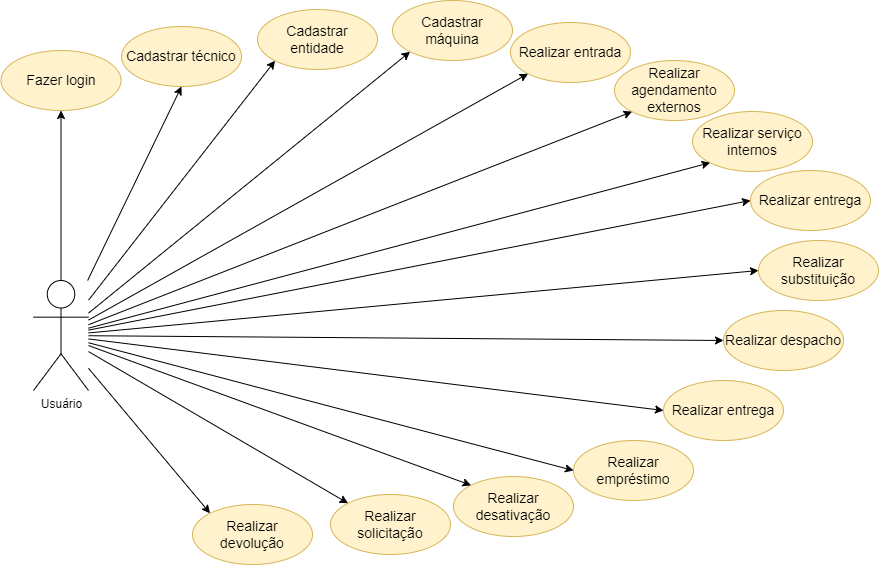

The diagram above was exported from draw.io. Its source (the exported page's mxGraphModel, read from the mxfile embedded in the PNG):
<mxGraphModel dx="2534" dy="1647" grid="1" gridSize="10" guides="1" tooltips="1" connect="1" arrows="1" fold="1" page="1" pageScale="1" pageWidth="827" pageHeight="1169" math="0" shadow="0">
  <root>
    <mxCell id="0" />
    <mxCell id="1" parent="0" />
    <mxCell id="aofZ769MqnTKh6Z_ZmiD-3" value="Usuário" style="shape=umlActor;verticalLabelPosition=bottom;verticalAlign=top;html=1;outlineConnect=0;" parent="1" vertex="1">
      <mxGeometry x="-800" y="-840" width="55" height="110" as="geometry" />
    </mxCell>
    <mxCell id="aofZ769MqnTKh6Z_ZmiD-26" style="edgeStyle=orthogonalEdgeStyle;rounded=0;orthogonalLoop=1;jettySize=auto;html=1;exitX=0.5;exitY=1;exitDx=0;exitDy=0;" parent="1" edge="1">
      <mxGeometry relative="1" as="geometry">
        <mxPoint x="-95" y="-859.9999999999999" as="sourcePoint" />
        <mxPoint x="-95" y="-859.9999999999999" as="targetPoint" />
      </mxGeometry>
    </mxCell>
    <mxCell id="Wvg8qg2SUzqBjFpZYvpl-9" style="edgeStyle=orthogonalEdgeStyle;rounded=0;orthogonalLoop=1;jettySize=auto;html=1;exitX=0.5;exitY=1;exitDx=0;exitDy=0;" parent="1" edge="1">
      <mxGeometry relative="1" as="geometry">
        <mxPoint x="-532" y="-859.9999999999999" as="sourcePoint" />
        <mxPoint x="-532" y="-859.9999999999999" as="targetPoint" />
      </mxGeometry>
    </mxCell>
    <mxCell id="TuKPGloRZwiEqYElOl1I-7" value="&lt;font style=&quot;font-size: 14px;&quot;&gt;Cadastrar técnico&lt;/font&gt;" style="ellipse;html=1;whiteSpace=wrap;fillColor=#fff2cc;strokeColor=#d6b656;" parent="1" vertex="1">
      <mxGeometry x="-712" y="-1094" width="120" height="60" as="geometry" />
    </mxCell>
    <mxCell id="TuKPGloRZwiEqYElOl1I-13" value="" style="endArrow=classic;html=1;rounded=0;entryX=0.5;entryY=1;entryDx=0;entryDy=0;" parent="1" source="aofZ769MqnTKh6Z_ZmiD-3" target="TuKPGloRZwiEqYElOl1I-7" edge="1">
      <mxGeometry width="50" height="50" relative="1" as="geometry">
        <mxPoint x="-460" y="-960" as="sourcePoint" />
        <mxPoint x="-410" y="-1010" as="targetPoint" />
      </mxGeometry>
    </mxCell>
    <mxCell id="TuKPGloRZwiEqYElOl1I-14" value="" style="endArrow=classic;html=1;rounded=0;entryX=0;entryY=1;entryDx=0;entryDy=0;" parent="1" source="aofZ769MqnTKh6Z_ZmiD-3" target="TuKPGloRZwiEqYElOl1I-19" edge="1">
      <mxGeometry width="50" height="50" relative="1" as="geometry">
        <mxPoint x="-460" y="-960" as="sourcePoint" />
        <mxPoint x="-570" y="-926.2500000000001" as="targetPoint" />
      </mxGeometry>
    </mxCell>
    <mxCell id="TuKPGloRZwiEqYElOl1I-15" value="" style="endArrow=classic;html=1;rounded=0;entryX=0;entryY=1;entryDx=0;entryDy=0;" parent="1" source="aofZ769MqnTKh6Z_ZmiD-3" target="TuKPGloRZwiEqYElOl1I-20" edge="1">
      <mxGeometry width="50" height="50" relative="1" as="geometry">
        <mxPoint x="-460" y="-960" as="sourcePoint" />
        <mxPoint x="-569.9999999999993" y="-837.4999999999999" as="targetPoint" />
      </mxGeometry>
    </mxCell>
    <mxCell id="TuKPGloRZwiEqYElOl1I-17" value="&lt;span style=&quot;font-size: 14px;&quot;&gt;Realizar entrada&lt;/span&gt;" style="ellipse;html=1;whiteSpace=wrap;fillColor=#fff2cc;strokeColor=#d6b656;" parent="1" vertex="1">
      <mxGeometry x="-323" y="-1098" width="120" height="60" as="geometry" />
    </mxCell>
    <mxCell id="TuKPGloRZwiEqYElOl1I-18" value="&lt;span style=&quot;font-size: 14px;&quot;&gt;Realizar agendamento externos&lt;/span&gt;" style="ellipse;html=1;whiteSpace=wrap;fillColor=#fff2cc;strokeColor=#d6b656;" parent="1" vertex="1">
      <mxGeometry x="-219" y="-1060" width="120" height="60" as="geometry" />
    </mxCell>
    <mxCell id="TuKPGloRZwiEqYElOl1I-19" value="&lt;font style=&quot;font-size: 14px;&quot;&gt;Cadastrar entidade&lt;/font&gt;" style="ellipse;html=1;whiteSpace=wrap;fillColor=#fff2cc;strokeColor=#d6b656;" parent="1" vertex="1">
      <mxGeometry x="-576" y="-1111" width="120" height="60" as="geometry" />
    </mxCell>
    <mxCell id="TuKPGloRZwiEqYElOl1I-20" value="&lt;font style=&quot;font-size: 14px;&quot;&gt;Cadastrar máquina&lt;/font&gt;" style="ellipse;html=1;whiteSpace=wrap;fillColor=#fff2cc;strokeColor=#d6b656;" parent="1" vertex="1">
      <mxGeometry x="-441" y="-1120" width="120" height="60" as="geometry" />
    </mxCell>
    <mxCell id="TuKPGloRZwiEqYElOl1I-21" value="&lt;span style=&quot;font-size: 14px;&quot;&gt;Realizar serviço internos&lt;/span&gt;" style="ellipse;html=1;whiteSpace=wrap;fillColor=#fff2cc;strokeColor=#d6b656;" parent="1" vertex="1">
      <mxGeometry x="-141" y="-1009" width="120" height="60" as="geometry" />
    </mxCell>
    <mxCell id="TuKPGloRZwiEqYElOl1I-22" value="&lt;span style=&quot;font-size: 14px;&quot;&gt;Realizar substituição&lt;/span&gt;" style="ellipse;html=1;whiteSpace=wrap;fillColor=#fff2cc;strokeColor=#d6b656;" parent="1" vertex="1">
      <mxGeometry x="-75" y="-880" width="120" height="60" as="geometry" />
    </mxCell>
    <mxCell id="TuKPGloRZwiEqYElOl1I-23" value="&lt;span style=&quot;font-size: 14px;&quot;&gt;Realizar empréstimo&lt;/span&gt;" style="ellipse;html=1;whiteSpace=wrap;fillColor=#fff2cc;strokeColor=#d6b656;" parent="1" vertex="1">
      <mxGeometry x="-260" y="-680" width="120" height="60" as="geometry" />
    </mxCell>
    <mxCell id="TuKPGloRZwiEqYElOl1I-24" value="&lt;span style=&quot;font-size: 14px;&quot;&gt;Realizar entrega&lt;/span&gt;" style="ellipse;html=1;whiteSpace=wrap;fillColor=#fff2cc;strokeColor=#d6b656;" parent="1" vertex="1">
      <mxGeometry x="-170" y="-740" width="120" height="60" as="geometry" />
    </mxCell>
    <mxCell id="TuKPGloRZwiEqYElOl1I-26" value="&lt;span style=&quot;font-size: 14px;&quot;&gt;Realizar entrega&lt;/span&gt;" style="ellipse;html=1;whiteSpace=wrap;fillColor=#fff2cc;strokeColor=#d6b656;" parent="1" vertex="1">
      <mxGeometry x="-83" y="-950" width="120" height="60" as="geometry" />
    </mxCell>
    <mxCell id="TuKPGloRZwiEqYElOl1I-27" value="&lt;span style=&quot;font-size: 14px;&quot;&gt;Realizar despacho&lt;/span&gt;" style="ellipse;html=1;whiteSpace=wrap;fillColor=#fff2cc;strokeColor=#d6b656;" parent="1" vertex="1">
      <mxGeometry x="-110" y="-810" width="120" height="60" as="geometry" />
    </mxCell>
    <mxCell id="TuKPGloRZwiEqYElOl1I-28" value="&lt;span style=&quot;font-size: 14px;&quot;&gt;Realizar desativação&lt;/span&gt;" style="ellipse;html=1;whiteSpace=wrap;fillColor=#fff2cc;strokeColor=#d6b656;" parent="1" vertex="1">
      <mxGeometry x="-380" y="-644" width="120" height="60" as="geometry" />
    </mxCell>
    <mxCell id="TuKPGloRZwiEqYElOl1I-29" value="&lt;span style=&quot;font-size: 14px;&quot;&gt;Realizar solicitação&lt;/span&gt;" style="ellipse;html=1;whiteSpace=wrap;fillColor=#fff2cc;strokeColor=#d6b656;" parent="1" vertex="1">
      <mxGeometry x="-503" y="-626" width="120" height="60" as="geometry" />
    </mxCell>
    <mxCell id="TuKPGloRZwiEqYElOl1I-30" value="&lt;span style=&quot;font-size: 14px;&quot;&gt;Realizar devolução&lt;/span&gt;" style="ellipse;html=1;whiteSpace=wrap;fillColor=#fff2cc;strokeColor=#d6b656;" parent="1" vertex="1">
      <mxGeometry x="-641" y="-616" width="120" height="60" as="geometry" />
    </mxCell>
    <mxCell id="TuKPGloRZwiEqYElOl1I-32" value="" style="endArrow=classic;html=1;rounded=0;entryX=0;entryY=1;entryDx=0;entryDy=0;" parent="1" source="aofZ769MqnTKh6Z_ZmiD-3" target="TuKPGloRZwiEqYElOl1I-18" edge="1">
      <mxGeometry width="50" height="50" relative="1" as="geometry">
        <mxPoint x="-460" y="-960" as="sourcePoint" />
        <mxPoint x="-410" y="-1010" as="targetPoint" />
      </mxGeometry>
    </mxCell>
    <mxCell id="TuKPGloRZwiEqYElOl1I-33" value="" style="endArrow=classic;html=1;rounded=0;entryX=0;entryY=1;entryDx=0;entryDy=0;" parent="1" source="aofZ769MqnTKh6Z_ZmiD-3" target="TuKPGloRZwiEqYElOl1I-17" edge="1">
      <mxGeometry width="50" height="50" relative="1" as="geometry">
        <mxPoint x="-460" y="-960" as="sourcePoint" />
        <mxPoint x="-410" y="-1010" as="targetPoint" />
      </mxGeometry>
    </mxCell>
    <mxCell id="TuKPGloRZwiEqYElOl1I-34" value="" style="endArrow=classic;html=1;rounded=0;entryX=0;entryY=0;entryDx=0;entryDy=0;" parent="1" source="aofZ769MqnTKh6Z_ZmiD-3" target="TuKPGloRZwiEqYElOl1I-30" edge="1">
      <mxGeometry width="50" height="50" relative="1" as="geometry">
        <mxPoint x="-460" y="-750" as="sourcePoint" />
        <mxPoint x="-624" y="-575" as="targetPoint" />
      </mxGeometry>
    </mxCell>
    <mxCell id="TuKPGloRZwiEqYElOl1I-35" value="" style="endArrow=classic;html=1;rounded=0;entryX=0;entryY=0;entryDx=0;entryDy=0;" parent="1" source="aofZ769MqnTKh6Z_ZmiD-3" target="TuKPGloRZwiEqYElOl1I-29" edge="1">
      <mxGeometry width="50" height="50" relative="1" as="geometry">
        <mxPoint x="-460" y="-750" as="sourcePoint" />
        <mxPoint x="-499" y="-570" as="targetPoint" />
      </mxGeometry>
    </mxCell>
    <mxCell id="TuKPGloRZwiEqYElOl1I-36" value="" style="endArrow=classic;html=1;rounded=0;entryX=0;entryY=0;entryDx=0;entryDy=0;" parent="1" source="aofZ769MqnTKh6Z_ZmiD-3" target="TuKPGloRZwiEqYElOl1I-28" edge="1">
      <mxGeometry width="50" height="50" relative="1" as="geometry">
        <mxPoint x="-460" y="-750" as="sourcePoint" />
        <mxPoint x="-330" y="-810" as="targetPoint" />
      </mxGeometry>
    </mxCell>
    <mxCell id="TuKPGloRZwiEqYElOl1I-37" value="" style="endArrow=classic;html=1;rounded=0;entryX=0;entryY=0.5;entryDx=0;entryDy=0;" parent="1" source="aofZ769MqnTKh6Z_ZmiD-3" target="TuKPGloRZwiEqYElOl1I-24" edge="1">
      <mxGeometry width="50" height="50" relative="1" as="geometry">
        <mxPoint x="-460" y="-850" as="sourcePoint" />
        <mxPoint x="-410" y="-900" as="targetPoint" />
      </mxGeometry>
    </mxCell>
    <mxCell id="TuKPGloRZwiEqYElOl1I-38" value="" style="endArrow=classic;html=1;rounded=0;entryX=0;entryY=0.5;entryDx=0;entryDy=0;" parent="1" source="aofZ769MqnTKh6Z_ZmiD-3" target="TuKPGloRZwiEqYElOl1I-23" edge="1">
      <mxGeometry width="50" height="50" relative="1" as="geometry">
        <mxPoint x="-460" y="-850" as="sourcePoint" />
        <mxPoint x="-410" y="-900" as="targetPoint" />
      </mxGeometry>
    </mxCell>
    <mxCell id="TuKPGloRZwiEqYElOl1I-39" value="" style="endArrow=classic;html=1;rounded=0;entryX=0;entryY=0.5;entryDx=0;entryDy=0;" parent="1" source="aofZ769MqnTKh6Z_ZmiD-3" target="TuKPGloRZwiEqYElOl1I-27" edge="1">
      <mxGeometry width="50" height="50" relative="1" as="geometry">
        <mxPoint x="-460" y="-850" as="sourcePoint" />
        <mxPoint x="-410" y="-900" as="targetPoint" />
      </mxGeometry>
    </mxCell>
    <mxCell id="TuKPGloRZwiEqYElOl1I-40" value="" style="endArrow=classic;html=1;rounded=0;entryX=0;entryY=0.5;entryDx=0;entryDy=0;" parent="1" source="aofZ769MqnTKh6Z_ZmiD-3" target="TuKPGloRZwiEqYElOl1I-22" edge="1">
      <mxGeometry width="50" height="50" relative="1" as="geometry">
        <mxPoint x="-460" y="-850" as="sourcePoint" />
        <mxPoint x="-90" y="-850" as="targetPoint" />
      </mxGeometry>
    </mxCell>
    <mxCell id="TuKPGloRZwiEqYElOl1I-41" value="" style="endArrow=classic;html=1;rounded=0;entryX=0;entryY=0.5;entryDx=0;entryDy=0;" parent="1" source="aofZ769MqnTKh6Z_ZmiD-3" target="TuKPGloRZwiEqYElOl1I-26" edge="1">
      <mxGeometry width="50" height="50" relative="1" as="geometry">
        <mxPoint x="-460" y="-850" as="sourcePoint" />
        <mxPoint x="-110" y="-910" as="targetPoint" />
      </mxGeometry>
    </mxCell>
    <mxCell id="TuKPGloRZwiEqYElOl1I-42" value="" style="endArrow=classic;html=1;rounded=0;entryX=0;entryY=1;entryDx=0;entryDy=0;" parent="1" source="aofZ769MqnTKh6Z_ZmiD-3" target="TuKPGloRZwiEqYElOl1I-21" edge="1">
      <mxGeometry width="50" height="50" relative="1" as="geometry">
        <mxPoint x="-400" y="-750" as="sourcePoint" />
        <mxPoint x="-350" y="-800" as="targetPoint" />
      </mxGeometry>
    </mxCell>
    <mxCell id="psjTonOst0-r3hH9afJ6-1" value="&lt;span style=&quot;font-size: 14px;&quot;&gt;Fazer login&lt;/span&gt;" style="ellipse;html=1;whiteSpace=wrap;fillColor=#fff2cc;strokeColor=#d6b656;" parent="1" vertex="1">
      <mxGeometry x="-832.5" y="-1070" width="120" height="60" as="geometry" />
    </mxCell>
    <mxCell id="psjTonOst0-r3hH9afJ6-2" value="" style="endArrow=classic;html=1;rounded=0;entryX=0.5;entryY=1;entryDx=0;entryDy=0;" parent="1" source="aofZ769MqnTKh6Z_ZmiD-3" target="psjTonOst0-r3hH9afJ6-1" edge="1">
      <mxGeometry width="50" height="50" relative="1" as="geometry">
        <mxPoint x="-380" y="-920" as="sourcePoint" />
        <mxPoint x="-330" y="-970" as="targetPoint" />
      </mxGeometry>
    </mxCell>
  </root>
</mxGraphModel>